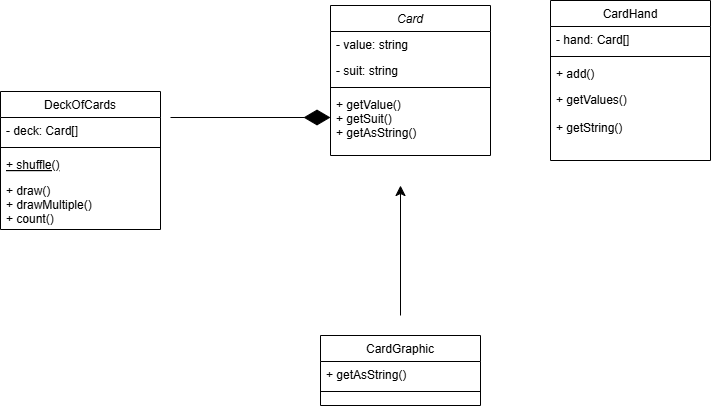

The diagram above was exported from draw.io. Its source (the exported page's mxGraphModel, read from the mxfile embedded in the PNG):
<mxGraphModel dx="1629" dy="720" grid="1" gridSize="10" guides="1" tooltips="1" connect="1" arrows="1" fold="1" page="1" pageScale="1" pageWidth="827" pageHeight="1169" math="0" shadow="0">
  <root>
    <mxCell id="WIyWlLk6GJQsqaUBKTNV-0" />
    <mxCell id="WIyWlLk6GJQsqaUBKTNV-1" parent="WIyWlLk6GJQsqaUBKTNV-0" />
    <mxCell id="zkfFHV4jXpPFQw0GAbJ--0" value="Card" style="swimlane;fontStyle=2;align=center;verticalAlign=top;childLayout=stackLayout;horizontal=1;startSize=26;horizontalStack=0;resizeParent=1;resizeLast=0;collapsible=1;marginBottom=0;rounded=0;shadow=0;strokeWidth=1;" parent="WIyWlLk6GJQsqaUBKTNV-1" vertex="1">
      <mxGeometry x="310" y="40" width="160" height="150" as="geometry">
        <mxRectangle x="230" y="140" width="160" height="26" as="alternateBounds" />
      </mxGeometry>
    </mxCell>
    <mxCell id="zkfFHV4jXpPFQw0GAbJ--1" value="- value: string" style="text;align=left;verticalAlign=top;spacingLeft=4;spacingRight=4;overflow=hidden;rotatable=0;points=[[0,0.5],[1,0.5]];portConstraint=eastwest;" parent="zkfFHV4jXpPFQw0GAbJ--0" vertex="1">
      <mxGeometry y="26" width="160" height="26" as="geometry" />
    </mxCell>
    <mxCell id="zkfFHV4jXpPFQw0GAbJ--2" value="- suit: string" style="text;align=left;verticalAlign=top;spacingLeft=4;spacingRight=4;overflow=hidden;rotatable=0;points=[[0,0.5],[1,0.5]];portConstraint=eastwest;rounded=0;shadow=0;html=0;" parent="zkfFHV4jXpPFQw0GAbJ--0" vertex="1">
      <mxGeometry y="52" width="160" height="26" as="geometry" />
    </mxCell>
    <mxCell id="zkfFHV4jXpPFQw0GAbJ--4" value="" style="line;html=1;strokeWidth=1;align=left;verticalAlign=middle;spacingTop=-1;spacingLeft=3;spacingRight=3;rotatable=0;labelPosition=right;points=[];portConstraint=eastwest;" parent="zkfFHV4jXpPFQw0GAbJ--0" vertex="1">
      <mxGeometry y="78" width="160" height="8" as="geometry" />
    </mxCell>
    <mxCell id="zkfFHV4jXpPFQw0GAbJ--5" value="+ getValue()&#10;+ getSuit()&#10;+ getAsString()" style="text;align=left;verticalAlign=top;spacingLeft=4;spacingRight=4;overflow=hidden;rotatable=0;points=[[0,0.5],[1,0.5]];portConstraint=eastwest;" parent="zkfFHV4jXpPFQw0GAbJ--0" vertex="1">
      <mxGeometry y="86" width="160" height="64" as="geometry" />
    </mxCell>
    <mxCell id="zkfFHV4jXpPFQw0GAbJ--6" value="DeckOfCards" style="swimlane;fontStyle=0;align=center;verticalAlign=top;childLayout=stackLayout;horizontal=1;startSize=26;horizontalStack=0;resizeParent=1;resizeLast=0;collapsible=1;marginBottom=0;rounded=0;shadow=0;strokeWidth=1;" parent="WIyWlLk6GJQsqaUBKTNV-1" vertex="1">
      <mxGeometry x="-20" y="126" width="160" height="138" as="geometry">
        <mxRectangle x="130" y="380" width="160" height="26" as="alternateBounds" />
      </mxGeometry>
    </mxCell>
    <mxCell id="zkfFHV4jXpPFQw0GAbJ--7" value="- deck: Card[]" style="text;align=left;verticalAlign=top;spacingLeft=4;spacingRight=4;overflow=hidden;rotatable=0;points=[[0,0.5],[1,0.5]];portConstraint=eastwest;" parent="zkfFHV4jXpPFQw0GAbJ--6" vertex="1">
      <mxGeometry y="26" width="160" height="26" as="geometry" />
    </mxCell>
    <mxCell id="zkfFHV4jXpPFQw0GAbJ--9" value="" style="line;html=1;strokeWidth=1;align=left;verticalAlign=middle;spacingTop=-1;spacingLeft=3;spacingRight=3;rotatable=0;labelPosition=right;points=[];portConstraint=eastwest;" parent="zkfFHV4jXpPFQw0GAbJ--6" vertex="1">
      <mxGeometry y="52" width="160" height="8" as="geometry" />
    </mxCell>
    <mxCell id="zkfFHV4jXpPFQw0GAbJ--10" value="+ shuffle()" style="text;align=left;verticalAlign=top;spacingLeft=4;spacingRight=4;overflow=hidden;rotatable=0;points=[[0,0.5],[1,0.5]];portConstraint=eastwest;fontStyle=4" parent="zkfFHV4jXpPFQw0GAbJ--6" vertex="1">
      <mxGeometry y="60" width="160" height="26" as="geometry" />
    </mxCell>
    <mxCell id="zkfFHV4jXpPFQw0GAbJ--11" value="+ draw()&#10;+ drawMultiple()&#10;+ count()" style="text;align=left;verticalAlign=top;spacingLeft=4;spacingRight=4;overflow=hidden;rotatable=0;points=[[0,0.5],[1,0.5]];portConstraint=eastwest;" parent="zkfFHV4jXpPFQw0GAbJ--6" vertex="1">
      <mxGeometry y="86" width="160" height="44" as="geometry" />
    </mxCell>
    <mxCell id="zkfFHV4jXpPFQw0GAbJ--13" value="CardGraphic" style="swimlane;fontStyle=0;align=center;verticalAlign=top;childLayout=stackLayout;horizontal=1;startSize=26;horizontalStack=0;resizeParent=1;resizeLast=0;collapsible=1;marginBottom=0;rounded=0;shadow=0;strokeWidth=1;" parent="WIyWlLk6GJQsqaUBKTNV-1" vertex="1">
      <mxGeometry x="300" y="370" width="160" height="70" as="geometry">
        <mxRectangle x="340" y="380" width="170" height="26" as="alternateBounds" />
      </mxGeometry>
    </mxCell>
    <mxCell id="zkfFHV4jXpPFQw0GAbJ--14" value="+ getAsString()" style="text;align=left;verticalAlign=top;spacingLeft=4;spacingRight=4;overflow=hidden;rotatable=0;points=[[0,0.5],[1,0.5]];portConstraint=eastwest;" parent="zkfFHV4jXpPFQw0GAbJ--13" vertex="1">
      <mxGeometry y="26" width="160" height="26" as="geometry" />
    </mxCell>
    <mxCell id="zkfFHV4jXpPFQw0GAbJ--15" value="" style="line;html=1;strokeWidth=1;align=left;verticalAlign=middle;spacingTop=-1;spacingLeft=3;spacingRight=3;rotatable=0;labelPosition=right;points=[];portConstraint=eastwest;" parent="zkfFHV4jXpPFQw0GAbJ--13" vertex="1">
      <mxGeometry y="52" width="160" height="8" as="geometry" />
    </mxCell>
    <mxCell id="zkfFHV4jXpPFQw0GAbJ--17" value="CardHand" style="swimlane;fontStyle=0;align=center;verticalAlign=top;childLayout=stackLayout;horizontal=1;startSize=26;horizontalStack=0;resizeParent=1;resizeLast=0;collapsible=1;marginBottom=0;rounded=0;shadow=0;strokeWidth=1;" parent="WIyWlLk6GJQsqaUBKTNV-1" vertex="1">
      <mxGeometry x="530" y="35" width="160" height="160" as="geometry">
        <mxRectangle x="550" y="140" width="160" height="26" as="alternateBounds" />
      </mxGeometry>
    </mxCell>
    <mxCell id="zkfFHV4jXpPFQw0GAbJ--18" value="- hand: Card[]" style="text;align=left;verticalAlign=top;spacingLeft=4;spacingRight=4;overflow=hidden;rotatable=0;points=[[0,0.5],[1,0.5]];portConstraint=eastwest;" parent="zkfFHV4jXpPFQw0GAbJ--17" vertex="1">
      <mxGeometry y="26" width="160" height="26" as="geometry" />
    </mxCell>
    <mxCell id="zkfFHV4jXpPFQw0GAbJ--23" value="" style="line;html=1;strokeWidth=1;align=left;verticalAlign=middle;spacingTop=-1;spacingLeft=3;spacingRight=3;rotatable=0;labelPosition=right;points=[];portConstraint=eastwest;" parent="zkfFHV4jXpPFQw0GAbJ--17" vertex="1">
      <mxGeometry y="52" width="160" height="8" as="geometry" />
    </mxCell>
    <mxCell id="zkfFHV4jXpPFQw0GAbJ--24" value="+ add()" style="text;align=left;verticalAlign=top;spacingLeft=4;spacingRight=4;overflow=hidden;rotatable=0;points=[[0,0.5],[1,0.5]];portConstraint=eastwest;" parent="zkfFHV4jXpPFQw0GAbJ--17" vertex="1">
      <mxGeometry y="60" width="160" height="26" as="geometry" />
    </mxCell>
    <mxCell id="zkfFHV4jXpPFQw0GAbJ--25" value="+ getValues()&#10;&#10;+ getString()" style="text;align=left;verticalAlign=top;spacingLeft=4;spacingRight=4;overflow=hidden;rotatable=0;points=[[0,0.5],[1,0.5]];portConstraint=eastwest;" parent="zkfFHV4jXpPFQw0GAbJ--17" vertex="1">
      <mxGeometry y="86" width="160" height="74" as="geometry" />
    </mxCell>
    <mxCell id="I7qbgl9_6SA7-Sr7LXrj-0" value="" style="endArrow=classic;html=1;rounded=0;fontSize=12;startSize=8;endSize=8;curved=1;" edge="1" parent="WIyWlLk6GJQsqaUBKTNV-1">
      <mxGeometry width="50" height="50" relative="1" as="geometry">
        <mxPoint x="380" y="350" as="sourcePoint" />
        <mxPoint x="380" y="220" as="targetPoint" />
      </mxGeometry>
    </mxCell>
    <mxCell id="I7qbgl9_6SA7-Sr7LXrj-3" value="" style="endArrow=diamondThin;endFill=1;endSize=24;html=1;rounded=0;fontSize=12;curved=1;" edge="1" parent="WIyWlLk6GJQsqaUBKTNV-1">
      <mxGeometry width="160" relative="1" as="geometry">
        <mxPoint x="150" y="152" as="sourcePoint" />
        <mxPoint x="310" y="152" as="targetPoint" />
      </mxGeometry>
    </mxCell>
  </root>
</mxGraphModel>